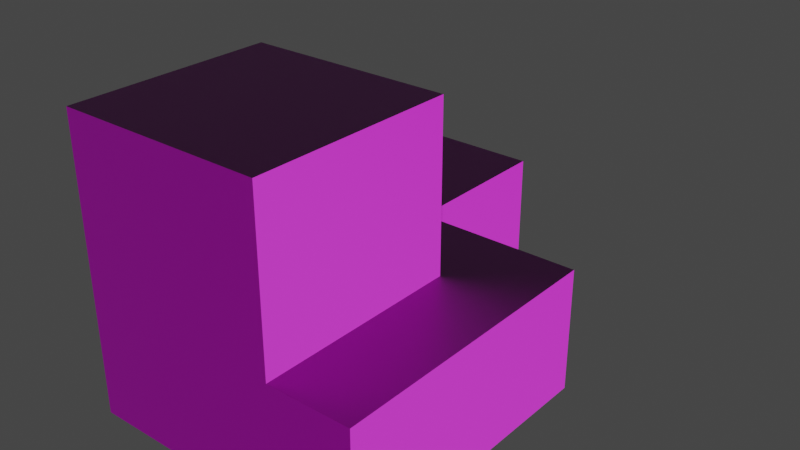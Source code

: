 # Source: tiles.blend  (saved by Blender 2.93.21; exported with 4.5.12 LTS)
import bpy
from mathutils import Matrix  # noqa: F401  (used for matrix-valued properties, if any)

bpy.ops.wm.read_factory_settings(use_empty=True)
scene = bpy.context.scene
scene.name = 'Scene'

# ---- collections
col_collection = bpy.data.collections.new('Collection'); scene.collection.children.link(col_collection)
col_crwtiles = bpy.data.collections.new('CRWTiles'); scene.collection.children.link(col_crwtiles)

# ---- images (referenced by path relative to the original .blend; pixels are not part of the script)
import os
ASSET_DIR = os.environ.get("B2B_ASSET_DIR", "")  # directory of the original .blend (textures are referenced by path, not embedded)
HERE = os.path.dirname(os.path.abspath(__file__))  # packed textures are extracted next to this script under _unpacked/

def load_image(name, relpath, width, height, colorspace="sRGB"):
    """Load a texture the original file referenced (path relative to the .blend, or extracted next to this script)."""
    p = next((c for c in (os.path.join(HERE, relpath), os.path.join(ASSET_DIR, relpath)) if relpath and os.path.exists(c)), "")
    if p:
        img = bpy.data.images.load(p, check_existing=True)
        img.name = name
    else:  # same state as the original file: an image datablock whose file is absent (Cycles renders it pink)
        img = bpy.data.images.new(name, width, height)
        img.source = "FILE"
        img.filepath = "//" + (relpath or name)
    img.colorspace_settings.name = colorspace
    return img
img_metal_0077_color_1k_jpg = load_image('metal_0077_color_1k.jpg', 'metal_0077_color_1k.jpg', 1024, 1024, 'sRGB')
img_metal_0077_normal_opengl_1k_png = load_image('metal_0077_normal_opengl_1k.png', 'metal_0077_normal_opengl_1k.png', 1024, 1024, 'sRGB')
img_metal_0077_height_1k_png = load_image('metal_0077_height_1k.png', 'metal_0077_height_1k.png', 1024, 1024, 'sRGB')
img_metal_0077_roughness_1k_jpg = load_image('metal_0077_roughness_1k.jpg', 'metal_0077_roughness_1k.jpg', 1024, 1024, 'sRGB')

# ---- materials (node trees are filled in below, after node groups)
mat_metal_0077 = bpy.data.materials.new('Metal_0077')
mat_metal_0077.use_transparent_shadow = False
mat_metal_0077.preview_render_type = 'FLAT'

# ---- material node trees
mat_metal_0077.use_nodes = True; mat_metal_0077.node_tree.nodes.clear()
_N = mat_metal_0077.node_tree.nodes; _L = mat_metal_0077.node_tree.links
n0 = _N.new('ShaderNodeTexImage'); n0.name = 'Image Texture'; n0.location = (-537, 391)
n0.image = img_metal_0077_color_1k_jpg
n1 = _N.new('ShaderNodeTexImage'); n1.name = 'Image Texture.001'; n1.location = (-537, 123)
n1.image = img_metal_0077_normal_opengl_1k_png
n2 = _N.new('ShaderNodeOutputMaterial'); n2.name = 'Material Output'; n2.location = (877, 339)
n3 = _N.new('ShaderNodeBsdfPrincipled'); n3.name = 'Principled BSDF'; n3.location = (-15, 259)
n3.distribution = 'GGX'
n3.subsurface_method = 'BURLEY'
n3.inputs[3].default_value = 1.45
n3.inputs[27].default_value = (0.0, 0.0, 0.0, 1.0)
n3.inputs[28].default_value = 1.0
n4 = _N.new('ShaderNodeTexImage'); n4.name = 'Image Texture.002'; n4.location = (241, 201)
n4.image = img_metal_0077_height_1k_png
n5 = _N.new('ShaderNodeTexImage'); n5.name = 'Image Texture.003'; n5.location = (244, -66)
n5.image = img_metal_0077_roughness_1k_jpg
n6 = _N.new('ShaderNodeDisplacement'); n6.name = 'Displacement'; n6.location = (691, 211)
n6.inputs[2].default_value = 1.0
n7 = _N.new('ShaderNodeBump'); n7.name = 'Bump'; n7.location = (521, 32)
n7.inputs[1].default_value = 1.0
n7.inputs[2].default_value = 1.0
n8 = _N.new('ShaderNodeNormalMap'); n8.name = 'Normal Map'; n8.location = (-237, -48)
n8.inputs[0].default_value = 5.0
_L.new(n0.outputs[0], n3.inputs[0])
_L.new(n1.outputs[0], n8.inputs[1])
_L.new(n3.outputs[0], n2.inputs[0])
_L.new(n4.outputs[0], n6.inputs[0])
_L.new(n5.outputs[0], n7.inputs[3])
_L.new(n7.outputs[0], n6.inputs[3])
_L.new(n6.outputs[0], n2.inputs[2])
_L.new(n8.outputs[0], n3.inputs[5])
n2.is_active_output = True

# ---- world
world_world = bpy.data.worlds.new('World'); scene.world = world_world
world_world.use_nodes = True; world_world.node_tree.nodes.clear()
_N = world_world.node_tree.nodes; _L = world_world.node_tree.links
n0 = _N.new('ShaderNodeOutputWorld'); n0.name = 'World Output'; n0.location = (300, 300)
n1 = _N.new('ShaderNodeBackground'); n1.name = 'Background'; n1.location = (10, 300)
n1.inputs[0].default_value = (0.05088, 0.05088, 0.05088, 1.0)
_L.new(n1.outputs[0], n0.inputs[0])
n0.is_active_output = True
world_world.color = (0.05088, 0.05088, 0.05088)
world_world.use_sun_shadow = False
world_world.sun_shadow_jitter_overblur = 0.0

# ---- meshes
me_mesh_0_0_0 = bpy.data.meshes.new('Mesh_0_0_0')
me_mesh_0_0_0.from_pydata([(2.0, 0.5, 0.5), (2.0, 2.0, 0.5), (0.5, 0.5, 0.5), (2.0, 0.5, 2.0), (0.5, 2.0, 0.5), (0.5, 2.0, 2.0), (0.5, 0.5, 2.0), (0.5, 0.5, 2.0), (0.5, 2.0, 2.0), (0.5, 2.0, 4.0), (0.5, 0.5, 4.0), (2.0, 0.5, 2.0), (2.0, 0.5, 4.0), (2.0, 0.5, 4.0), (2.0, 0.5, 6.0), (0.5, 0.5, 4.0), (0.5, 2.0, 4.0), (0.5, 2.0, 6.0), (0.5, 0.5, 6.0), (2.0, 0.5, 6.0), (2.0, 0.5, 7.5), (2.0, 2.0, 7.5), (0.5, 0.5, 6.0), (0.5, 2.0, 6.0), (0.5, 2.0, 7.5), (0.5, 0.5, 7.5), (2.0, 2.0, 0.5), (2.0, 4.0, 0.5), (0.5, 2.0, 0.5), (0.5, 4.0, 0.5), (0.5, 4.0, 2.0), (0.5, 2.0, 2.0), (0.5, 2.0, 2.0), (0.5, 4.0, 2.0), (0.5, 4.0, 4.0), (0.5, 2.0, 4.0), (0.5, 2.0, 4.0), (0.5, 4.0, 4.0), (0.5, 4.0, 6.0), (0.5, 2.0, 6.0), (2.0, 4.0, 7.5), (2.0, 2.0, 7.5), (0.5, 2.0, 6.0), (0.5, 4.0, 6.0), (0.5, 4.0, 7.5), (0.5, 2.0, 7.5), (2.0, 4.0, 0.5), (2.0, 5.5, 0.5), (2.0, 6.0, 0.5), (0.5, 5.5, 2.0), (0.5, 5.5, 0.5), (0.5, 6.0, 0.5), (0.5, 6.0, 2.0), (0.5, 4.0, 0.5), (0.5, 4.0, 2.0), (2.0, 6.0, 3.5), (0.5, 6.0, 2.0), (0.5, 6.0, 3.5), (0.5, 4.0, 2.0), (0.5, 5.5, 2.0), (0.5, 4.0, 4.0), (0.5, 5.5, 3.5), (2.0, 5.5, 3.5), (2.0, 5.5, 4.0), (0.5, 5.5, 4.0), (0.5, 4.0, 4.0), (0.5, 4.0, 6.0), (0.5, 5.5, 4.0), (2.0, 5.5, 4.0), (2.0, 5.5, 6.0), (0.5, 5.5, 6.0), (0.5, 4.0, 6.0), (0.5, 5.5, 6.0), (2.0, 5.5, 6.0), (2.0, 5.5, 7.5), (2.0, 4.0, 7.5), (0.5, 4.0, 7.5), (0.5, 5.5, 7.5), (0.5, 6.0, 2.0), (0.5, 6.0, 0.5), (2.0, 6.0, 0.5), (2.0, 7.5, 0.5), (2.0, 8.0, 0.5), (0.5, 7.5, 2.0), (0.5, 7.5, 0.5), (0.5, 8.0, 0.5), (0.5, 8.0, 2.0), (2.0, 6.0, 3.5), (2.0, 7.5, 3.5), (2.0, 8.0, 3.5), (0.5, 6.0, 3.5), (0.5, 6.0, 2.0), (0.5, 7.5, 3.5), (0.5, 7.5, 2.0), (0.5, 8.0, 2.0), (0.5, 8.0, 3.5), (2.0, 8.0, 0.5), (2.0, 10.0, 0.5), (0.5, 8.0, 2.0), (0.5, 8.0, 0.5), (0.5, 10.0, 0.5), (0.5, 10.0, 2.0), (2.0, 8.0, 3.5), (2.0, 10.0, 3.5), (0.5, 8.0, 3.5), (0.5, 8.0, 2.0), (0.5, 10.0, 2.0), (0.5, 10.0, 3.5), (0.5, 10.0, 2.0), (0.5, 10.0, 0.5), (2.0, 10.0, 0.5), (2.0, 11.5, 0.5), (2.0, 11.5, 2.0), (0.5, 11.5, 2.0), (0.5, 11.5, 0.5), (2.0, 11.5, 2.0), (2.0, 10.0, 3.5), (2.0, 11.5, 3.5), (0.5, 10.0, 3.5), (0.5, 10.0, 2.0), (0.5, 11.5, 2.0), (0.5, 11.5, 3.5), (2.0, 2.0, 0.5), (3.5, 2.0, 0.5), (4.0, 2.0, 0.5), (2.0, 0.5, 0.5), (2.0, 0.5, 2.0), (3.5, 0.5, 2.0), (4.0, 0.5, 0.5), (3.5, 0.5, 0.5), (4.0, 0.5, 2.0), (4.0, 0.5, 2.0), (4.0, 0.5, 4.0), (3.5, 0.5, 2.0), (2.0, 0.5, 2.0), (2.0, 0.5, 4.0), (3.5, 0.5, 4.0), (2.0, 0.5, 4.0), (2.0, 0.5, 6.0), (4.0, 0.5, 4.0), (3.5, 0.5, 4.0), (3.5, 0.5, 6.0), (4.0, 0.5, 6.0), (4.0, 2.0, 7.5), (3.5, 0.5, 7.5), (4.0, 0.5, 6.0), (3.5, 0.5, 6.0), (4.0, 0.5, 7.5), (2.0, 0.5, 6.0), (3.5, 2.0, 7.5), (2.0, 0.5, 7.5), (2.0, 2.0, 7.5), (4.0, 2.0, 0.5), (4.0, 4.0, 0.5), (2.0, 4.0, 0.5), (2.0, 2.0, 0.5), (3.5, 2.0, 0.5), (3.5, 4.0, 0.5), (2.0, 2.0, 7.5), (2.0, 4.0, 7.5), (4.0, 4.0, 7.5), (4.0, 2.0, 7.5), (3.5, 2.0, 7.5), (3.5, 4.0, 7.5), (2.0, 5.5, 0.5), (2.0, 4.0, 0.5), (3.5, 4.0, 0.5), (4.0, 4.0, 0.5), (4.0, 5.5, 0.5), (4.0, 6.0, 0.5), (3.5, 5.5, 0.5), (3.5, 6.0, 0.5), (2.0, 6.0, 0.5), (2.0, 6.0, 3.5), (3.5, 6.0, 3.5), (4.0, 5.5, 3.5), (4.0, 6.0, 3.5), (4.0, 5.5, 4.0), (3.5, 5.5, 4.0), (2.0, 5.5, 3.5), (3.5, 5.5, 3.5), (2.0, 5.5, 4.0), (2.0, 5.5, 4.0), (2.0, 5.5, 6.0), (3.5, 5.5, 4.0), (4.0, 5.5, 4.0), (4.0, 5.5, 6.0), (3.5, 5.5, 6.0), (2.0, 5.5, 6.0), (3.5, 5.5, 6.0), (2.0, 5.5, 7.5), (4.0, 5.5, 6.0), (4.0, 5.5, 7.5), (4.0, 4.0, 7.5), (3.5, 4.0, 7.5), (3.5, 5.5, 7.5), (2.0, 4.0, 7.5), (2.0, 6.0, 0.5), (3.5, 6.0, 0.5), (4.0, 6.0, 0.5), (4.0, 7.5, 0.5), (2.0, 7.5, 0.5), (3.5, 8.0, 0.5), (2.0, 8.0, 0.5), (4.0, 7.5, 2.0), (3.5, 7.5, 2.0), (3.5, 7.5, 0.5), (3.5, 8.0, 2.0), (4.0, 7.5, 2.0), (4.0, 7.5, 3.5), (4.0, 6.0, 3.5), (3.5, 6.0, 3.5), (2.0, 6.0, 3.5), (3.5, 7.5, 3.5), (2.0, 7.5, 3.5), (2.0, 8.0, 3.5), (3.5, 8.0, 3.5), (3.5, 7.5, 2.0), (3.5, 8.0, 2.0), (2.0, 8.0, 0.5), (3.5, 8.0, 0.5), (2.0, 10.0, 0.5), (3.5, 8.0, 2.0), (3.5, 10.0, 2.0), (3.5, 10.0, 0.5), (2.0, 8.0, 3.5), (2.0, 10.0, 3.5), (3.5, 8.0, 2.0), (3.5, 8.0, 3.5), (3.5, 10.0, 3.5), (3.5, 10.0, 2.0), (2.0, 10.0, 0.5), (3.5, 11.5, 0.5), (2.0, 11.5, 2.0), (2.0, 11.5, 0.5), (3.5, 10.0, 0.5), (3.5, 10.0, 2.0), (3.5, 11.5, 2.0), (3.5, 10.0, 2.0), (3.5, 11.5, 2.0), (2.0, 11.5, 3.5), (2.0, 11.5, 2.0), (3.5, 10.0, 3.5), (2.0, 10.0, 3.5), (3.5, 11.5, 3.5), (4.0, 2.0, 0.5), (4.0, 0.5, 0.5), (5.5, 2.0, 0.5), (6.0, 2.0, 0.5), (6.0, 0.5, 2.0), (6.0, 0.5, 0.5), (5.5, 0.5, 0.5), (4.0, 0.5, 2.0), (5.5, 0.5, 2.0), (6.0, 0.5, 3.5), (6.0, 0.5, 2.0), (6.0, 2.0, 3.5), (5.5, 2.0, 3.5), (5.5, 0.5, 3.5), (5.5, 2.0, 4.0), (5.5, 0.5, 2.0), (4.0, 0.5, 2.0), (4.0, 0.5, 4.0), (5.5, 0.5, 4.0), (5.5, 2.0, 4.0), (5.5, 2.0, 6.0), (5.5, 0.5, 4.0), (4.0, 0.5, 4.0), (4.0, 0.5, 6.0), (5.5, 0.5, 6.0), (5.5, 2.0, 6.0), (5.5, 2.0, 7.5), (4.0, 0.5, 7.5), (4.0, 2.0, 7.5), (5.5, 0.5, 6.0), (4.0, 0.5, 6.0), (5.5, 0.5, 7.5), (4.0, 4.0, 0.5), (4.0, 2.0, 0.5), (5.5, 4.0, 0.5), (5.5, 2.0, 0.5), (6.0, 2.0, 0.5), (6.0, 4.0, 0.5), (6.0, 4.0, 3.5), (6.0, 2.0, 3.5), (5.5, 4.0, 3.5), (5.5, 2.0, 3.5), (5.5, 2.0, 4.0), (5.5, 4.0, 4.0), (5.5, 4.0, 4.0), (5.5, 2.0, 4.0), (5.5, 2.0, 6.0), (5.5, 4.0, 6.0), (5.5, 4.0, 6.0), (5.5, 2.0, 6.0), (5.5, 4.0, 7.5), (5.5, 2.0, 7.5), (4.0, 2.0, 7.5), (4.0, 4.0, 7.5), (6.0, 4.0, 0.5), (4.0, 5.5, 0.5), (4.0, 4.0, 0.5), (5.5, 4.0, 0.5), (6.0, 5.5, 0.5), (6.0, 6.0, 0.5), (5.5, 6.0, 0.5), (5.5, 5.5, 0.5), (4.0, 6.0, 0.5), (6.0, 5.5, 3.5), (6.0, 4.0, 3.5), (6.0, 6.0, 3.5), (4.0, 6.0, 3.5), (5.5, 6.0, 3.5), (4.0, 5.5, 3.5), (5.5, 5.5, 3.5), (5.5, 5.5, 4.0), (4.0, 5.5, 4.0), (5.5, 4.0, 3.5), (5.5, 4.0, 4.0), (5.5, 4.0, 4.0), (5.5, 4.0, 6.0), (4.0, 5.5, 4.0), (5.5, 5.5, 4.0), (5.5, 5.5, 6.0), (4.0, 5.5, 6.0), (4.0, 5.5, 6.0), (4.0, 5.5, 7.5), (4.0, 4.0, 7.5), (5.5, 5.5, 6.0), (5.5, 4.0, 6.0), (5.5, 4.0, 7.5), (5.5, 5.5, 7.5), (4.0, 6.0, 0.5), (4.0, 7.5, 0.5), (6.0, 7.5, 2.0), (5.5, 6.0, 0.5), (6.0, 6.0, 0.5), (6.0, 7.5, 0.5), (5.5, 7.5, 0.5), (5.5, 7.5, 2.0), (4.0, 7.5, 2.0), (6.0, 6.0, 3.5), (4.0, 7.5, 3.5), (4.0, 7.5, 2.0), (5.5, 6.0, 3.5), (4.0, 6.0, 3.5), (5.5, 7.5, 3.5), (5.5, 7.5, 2.0), (6.0, 7.5, 2.0), (6.0, 7.5, 3.5), (6.0, 2.0, 0.5), (6.0, 0.5, 0.5), (6.0, 0.5, 2.0), (7.5, 2.0, 0.5), (7.5, 0.5, 0.5), (7.5, 0.5, 2.0), (7.5, 2.0, 2.0), (6.0, 0.5, 2.0), (7.5, 0.5, 2.0), (7.5, 2.0, 2.0), (7.5, 2.0, 3.5), (6.0, 0.5, 3.5), (6.0, 2.0, 3.5), (7.5, 0.5, 3.5), (6.0, 4.0, 0.5), (6.0, 2.0, 0.5), (7.5, 4.0, 0.5), (7.5, 2.0, 0.5), (7.5, 2.0, 2.0), (7.5, 4.0, 2.0), (7.5, 4.0, 2.0), (7.5, 2.0, 2.0), (6.0, 2.0, 3.5), (6.0, 4.0, 3.5), (7.5, 4.0, 3.5), (7.5, 2.0, 3.5), (6.0, 4.0, 0.5), (6.0, 5.5, 0.5), (6.0, 6.0, 0.5), (7.5, 4.0, 0.5), (7.5, 4.0, 2.0), (7.5, 5.5, 2.0), (7.5, 5.5, 0.5), (7.5, 6.0, 2.0), (7.5, 6.0, 0.5), (6.0, 4.0, 3.5), (7.5, 4.0, 2.0), (7.5, 4.0, 3.5), (6.0, 5.5, 3.5), (6.0, 6.0, 3.5), (7.5, 5.5, 2.0), (7.5, 5.5, 3.5), (7.5, 6.0, 3.5), (7.5, 6.0, 2.0), (6.0, 7.5, 2.0), (7.5, 7.5, 0.5), (6.0, 6.0, 0.5), (6.0, 7.5, 0.5), (7.5, 6.0, 0.5), (7.5, 6.0, 2.0), (7.5, 7.5, 2.0), (7.5, 6.0, 2.0), (7.5, 6.0, 3.5), (6.0, 6.0, 3.5), (6.0, 7.5, 3.5), (7.5, 7.5, 3.5), (6.0, 7.5, 2.0), (7.5, 7.5, 2.0)], [], [(4, 2, 0, 1), (0, 2, 6, 3), (2, 4, 5, 6), (7, 8, 9, 10), (11, 7, 10, 12), (13, 15, 18, 14), (15, 16, 17, 18), (19, 22, 25, 20), (21, 20, 25, 24), (22, 23, 24, 25), (29, 28, 26, 27), (28, 29, 30, 31), (32, 33, 34, 35), (36, 37, 38, 39), (40, 41, 45, 44), (42, 43, 44, 45), (50, 53, 46, 47), (50, 47, 48, 51), (49, 50, 51, 52), (53, 50, 49, 54), (62, 61, 57, 55), (61, 59, 56, 57), (58, 59, 61, 64, 60), (61, 62, 63, 64), (65, 67, 70, 66), (67, 68, 69, 70), (71, 72, 77, 76), (72, 73, 74, 77), (74, 75, 76, 77), (78, 79, 84, 83), (79, 80, 81, 84), (84, 81, 82, 85), (83, 84, 85, 86), (87, 90, 92, 88), (88, 92, 95, 89), (90, 91, 93, 92), (92, 93, 94, 95), (99, 96, 97, 100), (98, 99, 100, 101), (102, 104, 107, 103), (104, 105, 106, 107), (108, 109, 114, 113), (109, 110, 111, 114), (111, 112, 113, 114), (115, 117, 121, 120), (116, 118, 121, 117), (118, 119, 120, 121), (122, 125, 129, 123), (123, 129, 128, 124), (129, 125, 126, 127), (128, 129, 127, 130), (131, 133, 136, 132), (133, 134, 135, 136), (140, 137, 138, 141), (139, 140, 141, 142), (143, 147, 144, 149), (145, 146, 144, 147), (146, 148, 150, 144), (149, 144, 150, 151), (157, 156, 152, 153), (154, 155, 156, 157), (163, 162, 158, 159), (160, 161, 162, 163), (164, 165, 166, 170), (170, 166, 167, 168), (170, 168, 169, 171), (164, 170, 171, 172), (180, 179, 173, 174), (175, 180, 174, 176), (180, 175, 177, 178), (179, 180, 178, 181), (182, 184, 187, 183), (184, 185, 186, 187), (188, 189, 195, 190), (189, 191, 192, 195), (192, 193, 194, 195), (195, 194, 196, 190), (197, 198, 206, 201), (198, 199, 200, 206), (201, 206, 202, 203), (200, 204, 205, 206), (206, 205, 207, 202), (208, 209, 213, 217), (210, 211, 213, 209), (211, 212, 214, 213), (213, 214, 215, 216), (217, 213, 216, 218), (219, 220, 224, 221), (220, 222, 223, 224), (228, 225, 226, 229), (227, 228, 229, 230), (231, 235, 232, 234), (232, 237, 233, 234), (235, 236, 237, 232), (238, 242, 244, 239), (239, 244, 240, 241), (242, 243, 240, 244), (245, 246, 251, 247), (247, 251, 250, 248), (251, 253, 249, 250), (251, 246, 252, 253), (260, 258, 254, 255), (258, 257, 256, 254), (257, 258, 263, 259), (260, 261, 262, 263, 258), (264, 266, 269, 265), (266, 267, 268, 269), (270, 274, 276, 271), (271, 276, 272, 273), (274, 275, 272, 276), (277, 278, 280, 279), (279, 280, 281, 282), (286, 285, 283, 284), (285, 286, 287, 288), (289, 290, 291, 292), (293, 294, 296, 295), (295, 296, 297, 298), (306, 302, 299, 303), (300, 301, 302, 306), (306, 303, 304, 305), (300, 306, 305, 307), (317, 314, 308, 309), (308, 314, 312, 310), (314, 313, 311, 312), (313, 314, 315, 316), (314, 317, 318, 315), (322, 319, 320, 323), (321, 322, 323, 324), (325, 328, 331, 326), (331, 330, 327, 326), (328, 329, 330, 331), (332, 335, 338, 333), (339, 338, 337, 334), (335, 336, 337, 338), (338, 339, 340, 333), (341, 344, 346, 349), (347, 346, 342, 343), (344, 345, 342, 346), (346, 347, 348, 349), (350, 351, 354, 353), (351, 352, 355, 354), (353, 354, 355, 356), (357, 361, 363, 358), (359, 358, 363, 360), (361, 362, 360, 363), (364, 365, 367, 366), (366, 367, 368, 369), (370, 371, 375, 374), (372, 373, 374, 375), (377, 376, 379, 382), (377, 382, 384, 378), (382, 379, 380, 381), (382, 381, 383, 384), (385, 388, 391, 387), (390, 386, 387, 391), (391, 388, 389, 392), (390, 391, 392, 393), (394, 397, 395, 400), (396, 398, 395, 397), (398, 399, 400, 395), (401, 402, 405, 407), (402, 403, 404, 405), (404, 406, 407, 405)])
_uv = me_mesh_0_0_0.uv_layers.new(name='UVMap')
_uv.uv.foreach_set('vector', [0.125, 0.5, 0.125, 0.875, 0.5, 0.875, 0.5, 0.5, 0.5, 0.125, 0.125, 0.125, 0.125, 0.5, 0.5, 0.5, 0.875, 0.125, 0.5, 0.125, 0.5, 0.5, 0.875, 0.5, 0.875, 0.5, 0.5, 0.5, 0.5, 1.0, 0.875, 1.0, 0.5, 0.5, 0.125, 0.5, 0.125, 1.0, 0.5, 1.0, 0.5, 6.701e-07, 0.125, 6.701e-07, 0.125, 0.5, 0.5, 0.5, 0.875, 0.0, 0.5, 0.0, 0.5, 0.5, 0.875, 0.5, 0.5, 0.5, 0.125, 0.5, 0.125, 0.875, 0.5, 0.875, 0.5, 0.5, 0.5, 0.125, 0.125, 0.125, 0.125, 0.5, 0.875, 0.5, 0.5, 0.5, 0.5, 0.875, 0.875, 0.875, 0.125, 1.93e-07, 0.125, 0.5, 0.5, 0.5, 0.5, 1.93e-07, 0.5, 0.125, 0.0, 0.125, 0.0, 0.5, 0.5, 0.5, 0.5, 0.5, 0.0, 0.5, 0.0, 1.0, 0.5, 1.0, 0.5, 0.0, 0.0, 0.0, 0.0, 0.5, 0.5, 0.5, 0.5, 1.0, 0.5, 0.5, 0.125, 0.5, 0.125, 1.0, 0.5, 0.5, 0.0, 0.5, 0.0, 0.875, 0.5, 0.875, 0.125, 0.625, 0.125, 1.0, 0.5, 1.0, 0.5, 0.625, 0.125, 0.625, 0.5, 0.625, 0.5, 0.5, 0.125, 0.5, 0.625, 0.5, 0.625, 0.125, 0.5, 0.125, 0.5, 0.5, 1.0, 0.125, 0.625, 0.125, 0.625, 0.5, 1.0, 0.5, 0.5, 0.375, 0.125, 0.375, 0.125, 0.5, 0.5, 0.5, 0.625, 0.875, 0.625, 0.5, 0.5, 0.5, 0.5, 0.875, 1.0, 0.5, 0.625, 0.5, 0.625, 0.875, 0.625, 1.0, 1.0, 1.0, 0.875, 0.875, 0.5, 0.875, 0.5, 1.0, 0.875, 1.0, 1.0, 0.0, 0.625, 0.0, 0.625, 0.5, 1.0, 0.5, 0.875, 0.0, 0.5, 0.0, 0.5, 0.5, 0.875, 0.5, 1.0, 0.5, 0.625, 0.5, 0.625, 0.875, 1.0, 0.875, 0.875, 0.5, 0.5, 0.5, 0.5, 0.875, 0.875, 0.875, 0.5, 0.375, 0.5, 0.0, 0.125, 0.0, 0.125, 0.375, 0.5, 0.5, 0.5, 0.125, 0.125, 0.125, 0.125, 0.5, 0.125, 0.5, 0.5, 0.5, 0.5, 0.125, 0.125, 0.125, 0.125, 0.125, 0.5, 0.125, 0.5, 0.0, 0.125, 0.0, 0.125, 0.5, 0.125, 0.125, 0.0, 0.125, 0.0, 0.5, 0.5, 0.5, 0.125, 0.5, 0.125, 0.875, 0.5, 0.875, 0.5, 0.875, 0.125, 0.875, 0.125, 1.0, 0.5, 1.0, 0.5, 0.875, 0.5, 0.5, 0.125, 0.5, 0.125, 0.875, 0.125, 0.875, 0.125, 0.5, 0.0, 0.5, 0.0, 0.875, 0.125, 1.0, 0.5, 1.0, 0.5, 0.5, 0.125, 0.5, 1.0, 0.5, 1.0, 0.125, 0.5, 0.125, 0.5, 0.5, 0.5, 0.0, 0.125, 0.0, 0.125, 0.5, 0.5, 0.5, 1.0, 0.875, 1.0, 0.5, 0.5, 0.5, 0.5, 0.875, 0.5, 0.5, 0.5, 0.125, 0.125, 0.125, 0.125, 0.5, 0.125, 0.5, 0.5, 0.5, 0.5, 0.125, 0.125, 0.125, 0.5, 0.125, 0.5, 0.5, 0.875, 0.5, 0.875, 0.125, 0.5, 0.5, 0.5, 0.875, 0.875, 0.875, 0.875, 0.5, 0.5, 0.5, 0.125, 0.5, 0.125, 0.875, 0.5, 0.875, 0.5, 0.875, 0.5, 0.5, 0.125, 0.5, 0.125, 0.875, 0.5, 0.5, 0.5, 0.875, 0.875, 0.875, 0.875, 0.5, 0.875, 0.5, 0.875, 0.875, 1.0, 0.875, 1.0, 0.5, 0.875, 0.125, 0.5, 0.125, 0.5, 0.5, 0.875, 0.5, 1.0, 0.125, 0.875, 0.125, 0.875, 0.5, 1.0, 0.5, 1.0, 0.5, 0.875, 0.5, 0.875, 1.0, 1.0, 1.0, 0.875, 0.5, 0.5, 0.5, 0.5, 1.0, 0.875, 1.0, 0.875, 6.701e-07, 0.5, 6.701e-07, 0.5, 0.5, 0.875, 0.5, 1.0, 6.701e-07, 0.875, 6.701e-07, 0.875, 0.5, 1.0, 0.5, 1.0, 0.5, 1.0, 0.125, 0.875, 0.125, 0.875, 0.5, 1.0, 0.5, 0.875, 0.5, 0.875, 0.875, 1.0, 0.875, 0.875, 0.5, 0.5, 0.5, 0.5, 0.875, 0.875, 0.875, 0.875, 0.5, 0.875, 0.125, 0.5, 0.125, 0.5, 0.5, 0.875, 1.93e-07, 0.875, 0.5, 1.0, 0.5, 1.0, 1.93e-07, 0.5, 1.93e-07, 0.5, 0.5, 0.875, 0.5, 0.875, 1.93e-07, 0.875, 1.0, 0.875, 0.5, 0.5, 0.5, 0.5, 1.0, 1.0, 1.0, 1.0, 0.5, 0.875, 0.5, 0.875, 1.0, 0.5, 0.625, 0.5, 1.0, 0.875, 1.0, 0.875, 0.625, 0.875, 0.625, 0.875, 1.0, 1.0, 1.0, 1.0, 0.625, 0.875, 0.625, 1.0, 0.625, 1.0, 0.5, 0.875, 0.5, 0.5, 0.625, 0.875, 0.625, 0.875, 0.5, 0.5, 0.5, 0.875, 0.375, 0.5, 0.375, 0.5, 0.5, 0.875, 0.5, 1.0, 0.375, 0.875, 0.375, 0.875, 0.5, 1.0, 0.5, 0.125, 0.875, 0.0, 0.875, 0.0, 1.0, 0.125, 1.0, 0.5, 0.875, 0.125, 0.875, 0.125, 1.0, 0.5, 1.0, 0.5, 0.0, 0.125, 0.0, 0.125, 0.5, 0.5, 0.5, 0.125, 0.0, 0.0, 0.0, 0.0, 0.5, 0.125, 0.5, 0.5, 0.5, 0.125, 0.5, 0.125, 0.875, 0.5, 0.875, 0.125, 0.5, 0.0, 0.5, 0.0, 0.875, 0.125, 0.875, 1.0, 0.375, 1.0, 0.0, 0.875, 0.0, 0.875, 0.375, 0.875, 0.375, 0.875, 0.0, 0.5, 0.0, 0.5, 0.375, 0.5, 0.5, 0.875, 0.5, 0.875, 0.125, 0.5, 0.125, 0.875, 0.5, 1.0, 0.5, 1.0, 0.125, 0.875, 0.125, 0.5, 0.125, 0.875, 0.125, 0.875, 0.0, 0.5, 0.0, 0.0, 0.125, 0.0, 0.5, 0.125, 0.5, 0.125, 0.125, 0.875, 0.125, 0.875, 0.5, 1.0, 0.5, 1.0, 0.125, 0.0, 0.5, 0.0, 0.875, 0.125, 0.875, 0.125, 0.5, 1.0, 0.5, 0.875, 0.5, 0.875, 0.875, 1.0, 0.875, 0.875, 0.5, 0.5, 0.5, 0.5, 0.875, 0.875, 0.875, 0.875, 0.875, 0.5, 0.875, 0.5, 1.0, 0.875, 1.0, 0.875, 0.5, 0.875, 0.875, 1.0, 0.875, 1.0, 0.5, 0.5, 1.0, 0.875, 1.0, 0.875, 0.5, 0.5, 0.5, 0.0, 0.125, 0.0, 0.5, 0.5, 0.5, 0.5, 0.125, 0.875, 0.0, 0.5, 0.0, 0.5, 0.5, 0.875, 0.5, 0.0, 0.5, 0.0, 0.875, 0.5, 0.875, 0.5, 0.5, 0.5, 0.5, 0.875, 0.5, 0.875, 0.125, 0.5, 0.125, 0.125, 0.125, 0.125, 0.5, 0.5, 0.5, 0.5, 0.125, 0.5, 0.125, 0.5, 0.5, 0.875, 0.5, 0.875, 0.125, 0.5, 0.5, 0.5, 0.875, 0.875, 0.875, 0.875, 0.5, 0.125, 0.5, 0.125, 0.875, 0.5, 0.875, 0.5, 0.5, 0.875, 0.5, 0.5, 0.5, 0.5, 0.875, 0.875, 0.875, 0.0, 0.5, 0.0, 0.875, 0.375, 0.875, 0.375, 0.5, 0.375, 0.5, 0.375, 0.875, 0.5, 0.875, 0.5, 0.5, 0.375, 0.125, 0.375, 0.5, 0.5, 0.5, 0.5, 0.125, 0.375, 0.125, 0.0, 0.125, 0.0, 0.5, 0.375, 0.5, 0.375, 0.5, 0.375, 0.875, 0.5, 0.875, 0.5, 0.5, 0.375, 0.125, 0.375, 0.5, 0.5, 0.5, 0.5, 0.125, 0.5, 0.875, 0.125, 0.875, 0.125, 1.0, 0.5, 1.0, 0.375, 0.5, 0.0, 0.5, 0.0, 1.0, 0.375, 1.0, 0.375, 0.875, 0.5, 0.0, 0.125, 0.0, 0.125, 0.5, 0.5, 0.5, 0.375, 6.701e-07, 0.0, 6.701e-07, 0.0, 0.5, 0.375, 0.5, 0.5, 0.5, 0.125, 0.5, 0.125, 0.875, 0.5, 0.875, 0.375, 0.5, 0.375, 0.125, 0.0, 0.125, 0.0, 0.5, 0.375, 0.5, 0.0, 0.5, 0.0, 0.875, 0.375, 0.875, 0.0, 0.0, 0.0, 0.5, 0.375, 0.5, 0.375, 0.0, 0.375, 0.0, 0.375, 0.5, 0.5, 0.5, 0.5, 0.0, 0.375, 0.5, 0.375, 1.0, 0.5, 1.0, 0.5, 0.5, 1.0, 0.875, 0.5, 0.875, 0.5, 1.0, 1.0, 1.0, 1.0, 0.0, 0.5, 0.0, 0.5, 0.5, 1.0, 0.5, 1.0, 0.5, 0.5, 0.5, 0.5, 0.875, 1.0, 0.875, 0.375, 1.0, 0.375, 0.5, 0.0, 0.5, 0.0, 1.0, 0.375, 0.625, 0.375, 1.0, 0.5, 1.0, 0.5, 0.625, 0.0, 0.625, 0.0, 1.0, 0.375, 1.0, 0.375, 0.625, 0.375, 0.625, 0.5, 0.625, 0.5, 0.5, 0.375, 0.5, 0.0, 0.625, 0.375, 0.625, 0.375, 0.5, 0.0, 0.5, 0.375, 0.0, 0.375, 0.375, 0.5, 0.375, 0.5, 0.0, 0.5, 0.375, 0.375, 0.375, 0.375, 0.5, 0.5, 0.5, 0.375, 0.375, 0.0, 0.375, 0.0, 0.5, 0.375, 0.5, 1.0, 0.875, 0.625, 0.875, 0.625, 1.0, 1.0, 1.0, 0.375, 0.875, 0.0, 0.875, 0.0, 1.0, 0.375, 1.0, 0.375, 0.0, 0.0, 0.0, 0.0, 0.5, 0.375, 0.5, 1.0, 0.0, 0.625, 0.0, 0.625, 0.5, 1.0, 0.5, 1.0, 0.5, 0.625, 0.5, 0.625, 0.875, 1.0, 0.875, 0.375, 0.375, 0.375, 0.0, 0.0, 0.0, 0.0, 0.375, 0.375, 0.5, 0.0, 0.5, 0.0, 0.875, 0.375, 0.875, 0.0, 0.5, 0.375, 0.5, 0.375, 0.125, 0.0, 0.125, 0.625, 0.5, 0.625, 0.125, 0.5, 0.125, 0.5, 0.5, 0.375, 0.5, 0.5, 0.5, 0.5, 0.125, 0.375, 0.125, 0.625, 0.125, 0.625, 0.5, 1.0, 0.5, 1.0, 0.125, 0.5, 0.5, 0.375, 0.5, 0.375, 0.875, 0.5, 0.875, 0.625, 0.5, 0.625, 0.875, 1.0, 0.875, 1.0, 0.5, 0.375, 0.5, 0.0, 0.5, 0.0, 0.875, 0.375, 0.875, 0.625, 0.875, 0.625, 0.5, 0.5, 0.5, 0.5, 0.875, 0.5, 0.5, 0.5, 0.875, 0.875, 0.875, 0.875, 0.5, 0.5, 0.125, 0.5, 0.5, 0.875, 0.5, 0.875, 0.125, 0.5, 0.125, 0.125, 0.125, 0.125, 0.5, 0.5, 0.5, 0.5, 0.5, 0.5, 0.875, 0.875, 0.875, 0.875, 0.5, 0.5, 0.5, 0.125, 0.5, 0.125, 0.875, 0.5, 0.875, 0.5, 0.125, 0.5, 0.5, 0.875, 0.5, 0.875, 0.125, 0.5, 0.0, 0.5, 0.5, 0.875, 0.5, 0.875, 0.0, 1.0, 0.125, 0.5, 0.125, 0.5, 0.5, 1.0, 0.5, 1.0, 0.5, 0.5, 0.5, 0.5, 0.875, 1.0, 0.875, 0.5, 0.5, 0.5, 1.0, 0.875, 1.0, 0.875, 0.5, 0.5, 0.625, 0.5, 1.0, 0.875, 1.0, 0.875, 0.625, 0.5, 0.625, 0.875, 0.625, 0.875, 0.5, 0.5, 0.5, 0.375, 0.125, 0.0, 0.125, 0.0, 0.5, 0.375, 0.5, 0.375, 0.125, 0.375, 0.5, 0.5, 0.5, 0.5, 0.125, 0.5, 0.0, 0.5, 0.375, 0.875, 0.375, 0.875, 0.0, 0.375, 0.5, 0.0, 0.5, 0.0, 0.875, 0.375, 0.875, 0.875, 0.375, 0.5, 0.375, 0.5, 0.5, 0.875, 0.5, 0.375, 0.5, 0.375, 0.875, 0.5, 0.875, 0.5, 0.5, 0.5, 0.5, 0.5, 0.125, 0.125, 0.125, 0.125, 0.5, 0.5, 0.5, 0.875, 0.5, 0.875, 0.125, 0.5, 0.125, 0.5, 0.125, 0.5, 0.5, 0.875, 0.5, 0.875, 0.125, 0.5, 0.5, 0.5, 0.875, 0.875, 0.875, 0.875, 0.5, 0.875, 0.5, 0.5, 0.5, 0.5, 0.875, 0.875, 0.875, 0.5, 0.875, 0.5, 0.5, 0.125, 0.5, 0.125, 0.875])
me_mesh_0_0_0.materials.append(mat_metal_0077)
me_mesh_0_0_0.use_remesh_fix_poles = True
me_mesh_0_0_0.use_remesh_preserve_attributes = False
me_mesh_0_0_0.update()

# ---- objects
ob_sample = bpy.data.objects.new('Sample', me_mesh_0_0_0)

# ---- transforms, parenting, visibility, modifiers, constraints
ob_sample.location = (0.0, 0.0, 0.0)

# ---- collection membership
col_collection.objects.link(ob_sample)

# ---- scene / render settings (as saved in the file)
scene.frame_start = 1; scene.frame_end = 250; scene.frame_set(1)
scene.render.engine = 'BLENDER_EEVEE_NEXT'
scene.render.fps = 30
scene.cycles.use_denoising = False
scene.cycles.samples = 128
scene.cycles.sampling_pattern = 'TABULATED_SOBOL'
scene.cycles.use_adaptive_sampling = False
scene.cycles.use_light_tree = False
scene.view_settings.view_transform = 'Filmic'
bpy.context.view_layer.update()

# ---- added for rendering (the .blend has no active camera and no usable light): camera, sun
cam_auto = bpy.data.cameras.new('AutoCamera')
cam_auto.lens = 50.0
cam_auto.sensor_width = 36.0
cam_auto.clip_end = 1000.0
ob_auto_camera = bpy.data.objects.new('AutoCamera', cam_auto)
scene.collection.objects.link(ob_auto_camera)
ob_auto_camera.location = (17.6921, -10.4305, 14.9537)
ob_auto_camera.rotation_euler = (1.09748, -7.21219e-08, 0.694738)
scene.camera = ob_auto_camera
light_auto_sun = bpy.data.lights.new('AutoSun', 'SUN')
light_auto_sun.energy = 3.0
light_auto_sun.angle = 0.0523599
ob_auto_sun = bpy.data.objects.new('AutoSun', light_auto_sun)
scene.collection.objects.link(ob_auto_sun)
ob_auto_sun.rotation_euler = (0.872665, 0.174533, 0.523599)
bpy.context.view_layer.update()
